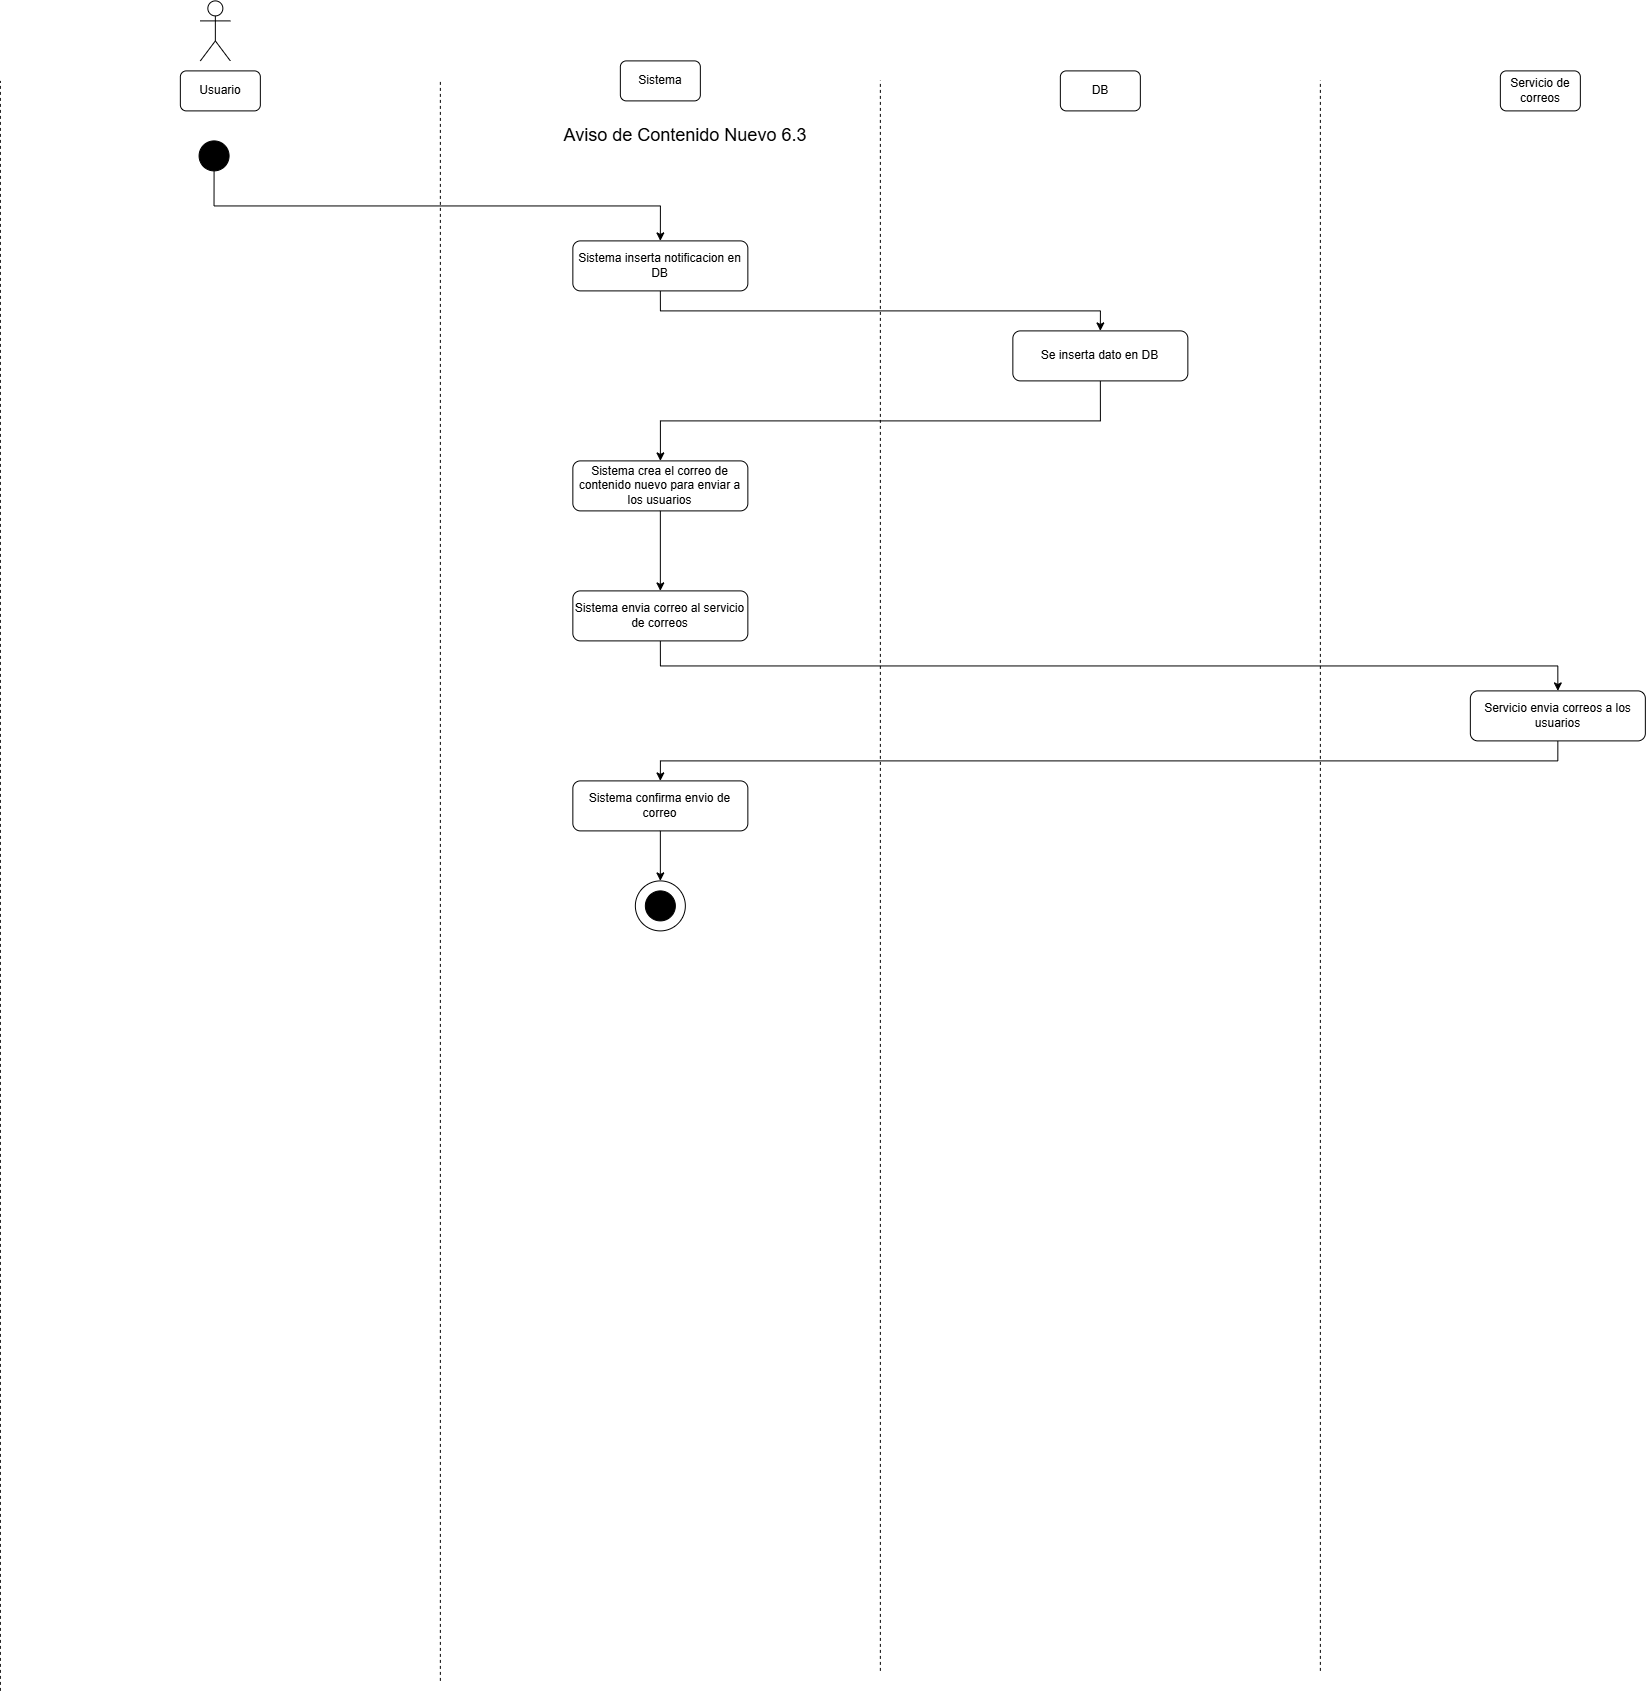

The diagram above was exported from draw.io. Its source (the exported page's mxGraphModel, read from the mxfile embedded in the PNG):
<mxGraphModel dx="981" dy="540" grid="1" gridSize="10" guides="1" tooltips="1" connect="1" arrows="1" fold="1" page="1" pageScale="1" pageWidth="850" pageHeight="1100" math="0" shadow="0">
  <root>
    <mxCell id="ub9AkeQ6I5crUZZdGCWs-0" />
    <mxCell id="ub9AkeQ6I5crUZZdGCWs-1" parent="ub9AkeQ6I5crUZZdGCWs-0" />
    <mxCell id="ub9AkeQ6I5crUZZdGCWs-2" parent="ub9AkeQ6I5crUZZdGCWs-1" style="shape=umlActor;verticalLabelPosition=bottom;verticalAlign=top;html=1;outlineConnect=0;" value="" vertex="1">
      <mxGeometry height="60" width="30" x="230" y="40" as="geometry" />
    </mxCell>
    <mxCell id="ub9AkeQ6I5crUZZdGCWs-3" parent="ub9AkeQ6I5crUZZdGCWs-1" style="rounded=1;whiteSpace=wrap;html=1;" value="Usuario" vertex="1">
      <mxGeometry height="40" width="80" x="210" y="110" as="geometry" />
    </mxCell>
    <mxCell id="ub9AkeQ6I5crUZZdGCWs-4" parent="ub9AkeQ6I5crUZZdGCWs-1" style="rounded=1;whiteSpace=wrap;html=1;" value="Sistema" vertex="1">
      <mxGeometry height="40" width="80" x="650" y="100" as="geometry" />
    </mxCell>
    <mxCell id="ub9AkeQ6I5crUZZdGCWs-5" parent="ub9AkeQ6I5crUZZdGCWs-1" style="rounded=1;whiteSpace=wrap;html=1;" value="DB" vertex="1">
      <mxGeometry height="40" width="80" x="1090" y="110" as="geometry" />
    </mxCell>
    <mxCell id="ub9AkeQ6I5crUZZdGCWs-6" parent="ub9AkeQ6I5crUZZdGCWs-1" style="rounded=1;whiteSpace=wrap;html=1;" value="Servicio de correos" vertex="1">
      <mxGeometry height="40" width="80" x="1530" y="110" as="geometry" />
    </mxCell>
    <mxCell id="ub9AkeQ6I5crUZZdGCWs-7" edge="1" parent="ub9AkeQ6I5crUZZdGCWs-1" style="endArrow=none;dashed=1;html=1;rounded=0;" value="">
      <mxGeometry height="50" relative="1" width="50" as="geometry">
        <mxPoint x="30" y="1730" as="sourcePoint" />
        <mxPoint x="30" y="120" as="targetPoint" />
      </mxGeometry>
    </mxCell>
    <mxCell id="ub9AkeQ6I5crUZZdGCWs-8" edge="1" parent="ub9AkeQ6I5crUZZdGCWs-1" style="endArrow=none;dashed=1;html=1;rounded=0;" value="">
      <mxGeometry height="50" relative="1" width="50" as="geometry">
        <mxPoint x="470" y="1720" as="sourcePoint" />
        <mxPoint x="470" y="120" as="targetPoint" />
      </mxGeometry>
    </mxCell>
    <mxCell id="ub9AkeQ6I5crUZZdGCWs-9" edge="1" parent="ub9AkeQ6I5crUZZdGCWs-1" style="endArrow=none;dashed=1;html=1;rounded=0;" value="">
      <mxGeometry height="50" relative="1" width="50" as="geometry">
        <mxPoint x="910" y="1710" as="sourcePoint" />
        <mxPoint x="910" y="120" as="targetPoint" />
      </mxGeometry>
    </mxCell>
    <mxCell id="ub9AkeQ6I5crUZZdGCWs-10" edge="1" parent="ub9AkeQ6I5crUZZdGCWs-1" style="endArrow=none;dashed=1;html=1;rounded=0;" value="">
      <mxGeometry height="50" relative="1" width="50" as="geometry">
        <mxPoint x="1350" y="1710" as="sourcePoint" />
        <mxPoint x="1350" y="120" as="targetPoint" />
      </mxGeometry>
    </mxCell>
    <mxCell id="ub9AkeQ6I5crUZZdGCWs-11" parent="ub9AkeQ6I5crUZZdGCWs-1" style="ellipse;whiteSpace=wrap;html=1;aspect=fixed;strokeColor=#000000;fillColor=#000000;" value="" vertex="1">
      <mxGeometry height="30" width="30" x="228.73" y="180" as="geometry" />
    </mxCell>
    <mxCell id="ub9AkeQ6I5crUZZdGCWs-12" parent="ub9AkeQ6I5crUZZdGCWs-1" style="text;html=1;whiteSpace=wrap;strokeColor=none;fillColor=none;align=center;verticalAlign=middle;rounded=0;" value="&lt;span style=&quot;font-size: 18px;&quot;&gt;Aviso de Contenido Nuevo 6.3&lt;/span&gt;" vertex="1">
      <mxGeometry height="30" width="450" x="490" y="160" as="geometry" />
    </mxCell>
    <mxCell id="ub9AkeQ6I5crUZZdGCWs-13" edge="1" parent="ub9AkeQ6I5crUZZdGCWs-1" source="ub9AkeQ6I5crUZZdGCWs-14" style="edgeStyle=orthogonalEdgeStyle;rounded=0;orthogonalLoop=1;jettySize=auto;html=1;entryX=0.5;entryY=0;entryDx=0;entryDy=0;exitX=0.5;exitY=1;exitDx=0;exitDy=0;" target="ub9AkeQ6I5crUZZdGCWs-19">
      <mxGeometry relative="1" as="geometry" />
    </mxCell>
    <mxCell id="ub9AkeQ6I5crUZZdGCWs-14" parent="ub9AkeQ6I5crUZZdGCWs-1" style="rounded=1;whiteSpace=wrap;html=1;" value="Sistema inserta notificacion en DB" vertex="1">
      <mxGeometry height="50" width="175" x="602.5" y="280" as="geometry" />
    </mxCell>
    <mxCell id="ub9AkeQ6I5crUZZdGCWs-15" edge="1" parent="ub9AkeQ6I5crUZZdGCWs-1" source="ub9AkeQ6I5crUZZdGCWs-11" style="edgeStyle=orthogonalEdgeStyle;rounded=0;orthogonalLoop=1;jettySize=auto;html=1;entryX=0.5;entryY=0;entryDx=0;entryDy=0;exitX=0.5;exitY=1;exitDx=0;exitDy=0;" target="ub9AkeQ6I5crUZZdGCWs-14">
      <mxGeometry relative="1" as="geometry">
        <mxPoint x="243.71428571428578" y="290" as="sourcePoint" />
        <mxPoint x="245" y="250" as="targetPoint" />
      </mxGeometry>
    </mxCell>
    <mxCell id="ub9AkeQ6I5crUZZdGCWs-16" parent="ub9AkeQ6I5crUZZdGCWs-1" style="ellipse;whiteSpace=wrap;html=1;aspect=fixed;" value="" vertex="1">
      <mxGeometry height="50" width="50" x="665" y="920" as="geometry" />
    </mxCell>
    <mxCell id="ub9AkeQ6I5crUZZdGCWs-17" parent="ub9AkeQ6I5crUZZdGCWs-1" style="ellipse;whiteSpace=wrap;html=1;aspect=fixed;strokeColor=#000000;fillColor=#000000;" value="" vertex="1">
      <mxGeometry height="30" width="30" x="675" y="930" as="geometry" />
    </mxCell>
    <mxCell id="ub9AkeQ6I5crUZZdGCWs-18" edge="1" parent="ub9AkeQ6I5crUZZdGCWs-1" source="ub9AkeQ6I5crUZZdGCWs-19" style="edgeStyle=orthogonalEdgeStyle;rounded=0;orthogonalLoop=1;jettySize=auto;html=1;exitX=0.5;exitY=1;exitDx=0;exitDy=0;" target="ub9AkeQ6I5crUZZdGCWs-21">
      <mxGeometry relative="1" as="geometry" />
    </mxCell>
    <mxCell id="ub9AkeQ6I5crUZZdGCWs-19" parent="ub9AkeQ6I5crUZZdGCWs-1" style="rounded=1;whiteSpace=wrap;html=1;" value="Se inserta dato en DB" vertex="1">
      <mxGeometry height="50" width="175" x="1042.5" y="370" as="geometry" />
    </mxCell>
    <mxCell id="ub9AkeQ6I5crUZZdGCWs-20" edge="1" parent="ub9AkeQ6I5crUZZdGCWs-1" source="ub9AkeQ6I5crUZZdGCWs-21" style="edgeStyle=orthogonalEdgeStyle;rounded=0;orthogonalLoop=1;jettySize=auto;html=1;entryX=0.5;entryY=0;entryDx=0;entryDy=0;" target="ub9AkeQ6I5crUZZdGCWs-23">
      <mxGeometry relative="1" as="geometry" />
    </mxCell>
    <mxCell id="ub9AkeQ6I5crUZZdGCWs-21" parent="ub9AkeQ6I5crUZZdGCWs-1" style="rounded=1;whiteSpace=wrap;html=1;" value="Sistema crea el correo de contenido nuevo para enviar a los usuarios" vertex="1">
      <mxGeometry height="50" width="175" x="602.5" y="500" as="geometry" />
    </mxCell>
    <mxCell id="ub9AkeQ6I5crUZZdGCWs-22" edge="1" parent="ub9AkeQ6I5crUZZdGCWs-1" source="ub9AkeQ6I5crUZZdGCWs-23" style="edgeStyle=orthogonalEdgeStyle;rounded=0;orthogonalLoop=1;jettySize=auto;html=1;entryX=0.5;entryY=0;entryDx=0;entryDy=0;exitX=0.5;exitY=1;exitDx=0;exitDy=0;" target="ub9AkeQ6I5crUZZdGCWs-25">
      <mxGeometry relative="1" as="geometry" />
    </mxCell>
    <mxCell id="ub9AkeQ6I5crUZZdGCWs-23" parent="ub9AkeQ6I5crUZZdGCWs-1" style="rounded=1;whiteSpace=wrap;html=1;" value="Sistema envia correo al servicio de correos" vertex="1">
      <mxGeometry height="50" width="175" x="602.5" y="630" as="geometry" />
    </mxCell>
    <mxCell id="ub9AkeQ6I5crUZZdGCWs-24" edge="1" parent="ub9AkeQ6I5crUZZdGCWs-1" source="ub9AkeQ6I5crUZZdGCWs-25" style="edgeStyle=orthogonalEdgeStyle;rounded=0;orthogonalLoop=1;jettySize=auto;html=1;entryX=0.5;entryY=0;entryDx=0;entryDy=0;exitX=0.5;exitY=1;exitDx=0;exitDy=0;" target="ub9AkeQ6I5crUZZdGCWs-27">
      <mxGeometry relative="1" as="geometry" />
    </mxCell>
    <mxCell id="ub9AkeQ6I5crUZZdGCWs-25" parent="ub9AkeQ6I5crUZZdGCWs-1" style="rounded=1;whiteSpace=wrap;html=1;" value="Servicio envia correos a los usuarios" vertex="1">
      <mxGeometry height="50" width="175" x="1500" y="730" as="geometry" />
    </mxCell>
    <mxCell id="ub9AkeQ6I5crUZZdGCWs-26" edge="1" parent="ub9AkeQ6I5crUZZdGCWs-1" source="ub9AkeQ6I5crUZZdGCWs-27" style="edgeStyle=orthogonalEdgeStyle;rounded=0;orthogonalLoop=1;jettySize=auto;html=1;entryX=0.5;entryY=0;entryDx=0;entryDy=0;" target="ub9AkeQ6I5crUZZdGCWs-16">
      <mxGeometry relative="1" as="geometry" />
    </mxCell>
    <mxCell id="ub9AkeQ6I5crUZZdGCWs-27" parent="ub9AkeQ6I5crUZZdGCWs-1" style="rounded=1;whiteSpace=wrap;html=1;" value="Sistema confirma envio de correo" vertex="1">
      <mxGeometry height="50" width="175" x="602.5" y="820" as="geometry" />
    </mxCell>
  </root>
</mxGraphModel>